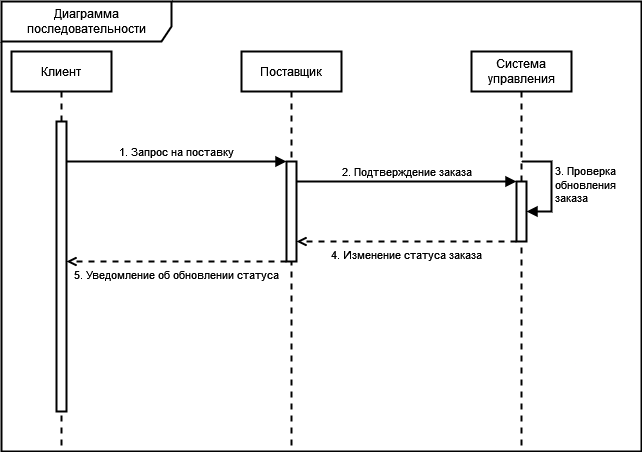

The diagram above was exported from draw.io. Its source (the exported page's mxGraphModel, read from the mxfile embedded in the PNG):
<mxGraphModel dx="1434" dy="726" grid="1" gridSize="10" guides="1" tooltips="1" connect="1" arrows="1" fold="1" page="1" pageScale="1" pageWidth="850" pageHeight="1100" math="0" shadow="0">
  <root>
    <mxCell id="0" />
    <mxCell id="1" parent="0" />
    <mxCell id="4vtOYGY8kwyqNaTi0m9n-18" value="Диаграмма последовательности" style="shape=umlFrame;whiteSpace=wrap;html=1;pointerEvents=0;width=170;height=40;strokeWidth=2;" parent="1" vertex="1">
      <mxGeometry x="660" y="10" width="640" height="450" as="geometry" />
    </mxCell>
    <mxCell id="4vtOYGY8kwyqNaTi0m9n-21" value="Клиент" style="shape=umlLifeline;perimeter=lifelinePerimeter;whiteSpace=wrap;html=1;container=1;dropTarget=0;collapsible=0;recursiveResize=0;outlineConnect=0;portConstraint=eastwest;newEdgeStyle={&quot;curved&quot;:0,&quot;rounded&quot;:0};strokeWidth=2;" parent="1" vertex="1">
      <mxGeometry x="670" y="60" width="100" height="400" as="geometry" />
    </mxCell>
    <mxCell id="a2PUzxhP4ElrwPAo9NT8-1" value="" style="html=1;points=[[0,0,0,0,5],[0,1,0,0,-5],[1,0,0,0,5],[1,1,0,0,-5]];perimeter=orthogonalPerimeter;outlineConnect=0;targetShapes=umlLifeline;portConstraint=eastwest;newEdgeStyle={&quot;curved&quot;:0,&quot;rounded&quot;:0};strokeWidth=2;" parent="4vtOYGY8kwyqNaTi0m9n-21" vertex="1">
      <mxGeometry x="45" y="70" width="10" height="290" as="geometry" />
    </mxCell>
    <mxCell id="4vtOYGY8kwyqNaTi0m9n-22" value="Поставщик" style="shape=umlLifeline;perimeter=lifelinePerimeter;whiteSpace=wrap;html=1;container=1;dropTarget=0;collapsible=0;recursiveResize=0;outlineConnect=0;portConstraint=eastwest;newEdgeStyle={&quot;curved&quot;:0,&quot;rounded&quot;:0};strokeWidth=2;" parent="1" vertex="1">
      <mxGeometry x="900" y="60" width="100" height="400" as="geometry" />
    </mxCell>
    <mxCell id="a2PUzxhP4ElrwPAo9NT8-5" value="" style="html=1;points=[[0,0,0,0,5],[0,1,0,0,-5],[1,0,0,0,5],[1,1,0,0,-5]];perimeter=orthogonalPerimeter;outlineConnect=0;targetShapes=umlLifeline;portConstraint=eastwest;newEdgeStyle={&quot;curved&quot;:0,&quot;rounded&quot;:0};strokeWidth=2;" parent="4vtOYGY8kwyqNaTi0m9n-22" vertex="1">
      <mxGeometry x="45" y="110" width="10" height="100" as="geometry" />
    </mxCell>
    <mxCell id="4vtOYGY8kwyqNaTi0m9n-24" value="Система управления" style="shape=umlLifeline;perimeter=lifelinePerimeter;whiteSpace=wrap;html=1;container=1;dropTarget=0;collapsible=0;recursiveResize=0;outlineConnect=0;portConstraint=eastwest;newEdgeStyle={&quot;curved&quot;:0,&quot;rounded&quot;:0};strokeWidth=2;" parent="1" vertex="1">
      <mxGeometry x="1130" y="60" width="100" height="400" as="geometry" />
    </mxCell>
    <mxCell id="a2PUzxhP4ElrwPAo9NT8-2" value="" style="html=1;points=[[0,0,0,0,5],[0,1,0,0,-5],[1,0,0,0,5],[1,1,0,0,-5]];perimeter=orthogonalPerimeter;outlineConnect=0;targetShapes=umlLifeline;portConstraint=eastwest;newEdgeStyle={&quot;curved&quot;:0,&quot;rounded&quot;:0};strokeWidth=2;" parent="4vtOYGY8kwyqNaTi0m9n-24" vertex="1">
      <mxGeometry x="45" y="130" width="10" height="60" as="geometry" />
    </mxCell>
    <mxCell id="a2PUzxhP4ElrwPAo9NT8-3" value="2. Подтверждение заказа" style="html=1;verticalAlign=bottom;endArrow=block;curved=0;rounded=0;strokeWidth=2;" parent="1" source="a2PUzxhP4ElrwPAo9NT8-5" target="a2PUzxhP4ElrwPAo9NT8-2" edge="1">
      <mxGeometry width="80" relative="1" as="geometry">
        <mxPoint x="730" y="150" as="sourcePoint" />
        <mxPoint x="950" y="150" as="targetPoint" />
        <Array as="points">
          <mxPoint x="1020" y="190" />
        </Array>
        <mxPoint as="offset" />
      </mxGeometry>
    </mxCell>
    <mxCell id="a2PUzxhP4ElrwPAo9NT8-4" value="5. Уведомление об обновлении статуса" style="html=1;verticalAlign=top;endArrow=open;curved=0;rounded=0;strokeWidth=2;dashed=1;endFill=0;" parent="1" source="a2PUzxhP4ElrwPAo9NT8-5" target="a2PUzxhP4ElrwPAo9NT8-1" edge="1">
      <mxGeometry width="80" relative="1" as="geometry">
        <mxPoint x="950" y="270" as="sourcePoint" />
        <mxPoint x="726" y="270" as="targetPoint" />
        <Array as="points">
          <mxPoint x="831" y="270" />
        </Array>
        <mxPoint as="offset" />
      </mxGeometry>
    </mxCell>
    <mxCell id="a2PUzxhP4ElrwPAo9NT8-6" value="1. Запрос на поставку" style="html=1;verticalAlign=bottom;endArrow=block;curved=0;rounded=0;strokeWidth=2;" parent="1" source="a2PUzxhP4ElrwPAo9NT8-1" target="a2PUzxhP4ElrwPAo9NT8-5" edge="1">
      <mxGeometry width="80" relative="1" as="geometry">
        <mxPoint x="735" y="170" as="sourcePoint" />
        <mxPoint x="960" y="160" as="targetPoint" />
        <Array as="points">
          <mxPoint x="850" y="170" />
        </Array>
        <mxPoint as="offset" />
      </mxGeometry>
    </mxCell>
    <mxCell id="a2PUzxhP4ElrwPAo9NT8-7" value="4. Изменение статуса заказа" style="html=1;verticalAlign=top;endArrow=open;curved=0;rounded=0;strokeWidth=2;dashed=1;endFill=0;" parent="1" source="a2PUzxhP4ElrwPAo9NT8-2" target="a2PUzxhP4ElrwPAo9NT8-5" edge="1">
      <mxGeometry width="80" relative="1" as="geometry">
        <mxPoint x="1092" y="549" as="sourcePoint" />
        <mxPoint x="868" y="549" as="targetPoint" />
        <Array as="points">
          <mxPoint x="1050" y="250" />
        </Array>
        <mxPoint as="offset" />
      </mxGeometry>
    </mxCell>
    <mxCell id="Ll0r4jYc_xWV7rRiyKku-2" value="&lt;div&gt;3. Проверка&lt;/div&gt;&lt;div&gt;обновления&lt;/div&gt;&lt;div&gt;заказа&lt;br&gt;&lt;/div&gt;" style="html=1;align=left;spacingLeft=2;endArrow=block;rounded=0;edgeStyle=orthogonalEdgeStyle;curved=0;rounded=0;strokeWidth=2;" parent="1" target="a2PUzxhP4ElrwPAo9NT8-2" edge="1">
      <mxGeometry relative="1" as="geometry">
        <mxPoint x="1180" y="170" as="sourcePoint" />
        <Array as="points">
          <mxPoint x="1210" y="170" />
          <mxPoint x="1210" y="220" />
        </Array>
        <mxPoint x="1185" y="200" as="targetPoint" />
      </mxGeometry>
    </mxCell>
  </root>
</mxGraphModel>